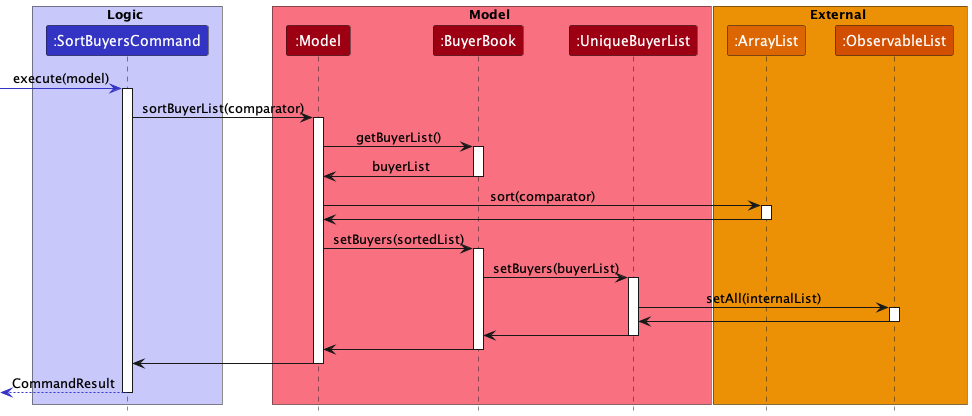

The diagram above was rendered by PlantUML. Its source (embedded in the PNG):
@startuml
!include style.puml

box Logic LOGIC_COLOR_T1
Participant ":SortBuyersCommand" as SortBuyersCommand LOGIC_COLOR
end box

box Model MODEL_COLOR_T1
participant ":Model" as Model MODEL_COLOR
participant ":BuyerBook" as BuyerBook MODEL_COLOR
participant ":UniqueBuyerList" as UniqueBuyerList MODEL_COLOR
end box

box External EXTERNAL_COLOR
Participant ":ArrayList" as ArrayList EXTERNAL_COLOR_T1
Participant ":ObservableList" as ObservableList EXTERNAL_COLOR_T2
end box

[-[LOGIC_COLOR]> SortBuyersCommand: execute(model)
activate SortBuyersCommand

SortBuyersCommand -> Model : sortBuyerList(comparator)
activate Model

Model -> BuyerBook : getBuyerList()
activate BuyerBook

BuyerBook -> Model : buyerList
deactivate BuyerBook

Model -> ArrayList : sort(comparator)
activate ArrayList

ArrayList -> Model
deactivate ArrayList

Model -> BuyerBook : setBuyers(sortedList)
activate BuyerBook

BuyerBook -> UniqueBuyerList : setBuyers(buyerList)
activate UniqueBuyerList

UniqueBuyerList -> ObservableList : setAll(internalList)
activate ObservableList

ObservableList -> UniqueBuyerList
deactivate ObservableList

UniqueBuyerList -> BuyerBook
deactivate UniqueBuyerList

BuyerBook -> Model
deactivate BuyerBook

Model -> SortBuyersCommand
deactivate Model

[<[LOGIC_COLOR]-- SortBuyersCommand: CommandResult
deactivate SortBuyersCommand
@enduml